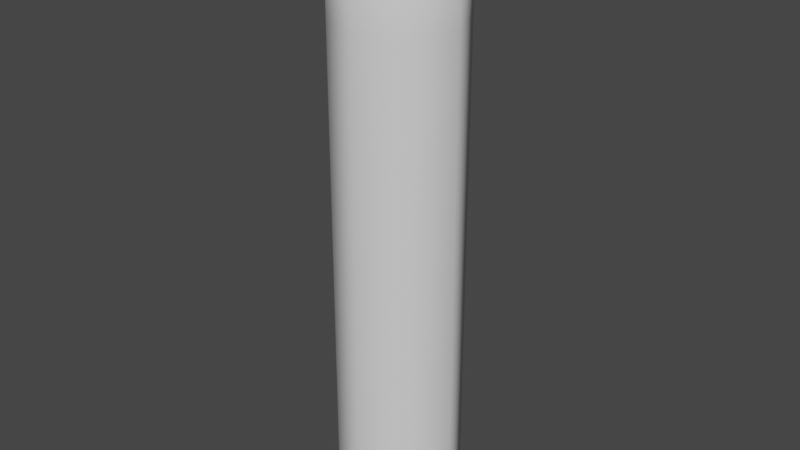 # Source: Deodorant.blend  (saved by Blender 3.3.6; exported with 4.5.12 LTS)
import bpy
from mathutils import Matrix  # noqa: F401  (used for matrix-valued properties, if any)

bpy.ops.wm.read_factory_settings(use_empty=True)
scene = bpy.context.scene
scene.name = 'Scene'

# ---- collections
col_collection = bpy.data.collections.new('Collection'); scene.collection.children.link(col_collection)

# ---- world
world_world = bpy.data.worlds.new('World'); scene.world = world_world
world_world.use_nodes = True; world_world.node_tree.nodes.clear()
_N = world_world.node_tree.nodes; _L = world_world.node_tree.links
n0 = _N.new('ShaderNodeOutputWorld'); n0.name = 'World Output'; n0.location = (300, 300)
n1 = _N.new('ShaderNodeBackground'); n1.name = 'Background'; n1.location = (10, 300)
n1.inputs[0].default_value = (0.05088, 0.05088, 0.05088, 1.0)
_L.new(n1.outputs[0], n0.inputs[0])
n0.is_active_output = True
world_world.color = (0.05088, 0.05088, 0.05088)
world_world.use_sun_shadow = False
world_world.sun_shadow_jitter_overblur = 0.0

# ---- meshes
me_cylinder = bpy.data.meshes.new('Cylinder')
me_cylinder.from_pydata([(-5.588e-09, 0.1147, -0.9), (-5.588e-09, 0.25, 1.0), (0.08111, 0.08111, -0.9), (0.1768, 0.1768, 1.0), (0.1147, 0.0, -0.9), (0.25, 0.0, 1.0), (0.08111, -0.08111, -0.9), (0.1768, -0.1768, 1.0), (-5.588e-09, -0.1147, -0.9), (-5.588e-09, -0.25, 1.0), (-0.08111, -0.08111, -0.9), (-0.1768, -0.1768, 1.0), (-0.1147, 0.0, -0.9), (-0.25, 0.0, 1.0), (-0.08111, 0.08111, -0.9), (-0.1768, 0.1768, 1.0), (0.1768, 0.1768, 1.25), (-5.588e-09, 0.25, 1.25), (0.25, 0.0, 1.25), (0.1768, -0.1768, 1.25), (-5.588e-09, -0.25, 1.25), (-0.1768, -0.1768, 1.25), (-0.25, 0.0, 1.25), (-0.1768, 0.1768, 1.25), (0.1326, 0.1326, 1.375), (-4.191e-09, 0.1875, 1.375), (0.1875, 0.0, 1.375), (0.1326, -0.1326, 1.375), (-4.191e-09, -0.1875, 1.375), (-0.1326, -0.1326, 1.375), (-0.1875, 0.0, 1.375), (-0.1326, 0.1326, 1.375), (0.03315, 0.03315, 1.425), (3.492e-10, 0.04688, 1.425), (0.04688, 1.397e-09, 1.425), (0.03315, -0.03315, 1.425), (3.492e-10, -0.04688, 1.425), (-0.03315, -0.03315, 1.425), (-0.04688, 1.397e-09, 1.425), (-0.03315, 0.03315, 1.425), (-5.588e-09, 0.25, -0.95), (0.1768, 0.1768, -0.95), (0.25, 0.0, -0.95), (0.1768, -0.1768, -0.95), (-5.588e-09, -0.25, -0.95), (-0.1768, -0.1768, -0.95), (-0.25, 0.0, -0.95), (-0.1768, 0.1768, -0.95), (-5.588e-09, 0.25, -1.0), (0.1768, 0.1768, -1.0), (0.25, 0.0, -1.0), (0.1768, -0.1768, -1.0), (-5.588e-09, -0.25, -1.0), (-0.1768, -0.1768, -1.0), (-0.25, 0.0, -1.0), (-0.1768, 0.1768, -1.0), (-5.588e-09, 0.2229, -1.0), (0.1576, 0.1576, -1.0), (0.2229, 0.0, -1.0), (0.1576, -0.1576, -1.0), (-5.588e-09, -0.2229, -1.0), (-0.1576, -0.1576, -1.0), (-0.2229, 0.0, -1.0), (-0.1576, 0.1576, -1.0)], [], [(40, 1, 3, 41), (41, 3, 5, 42), (42, 5, 7, 43), (43, 7, 9, 44), (44, 9, 11, 45), (45, 11, 13, 46), (15, 13, 22, 23), (46, 13, 15, 47), (47, 15, 1, 40), (0, 2, 4, 6, 8, 10, 12, 14), (17, 23, 31, 25), (5, 3, 16, 18), (11, 9, 20, 21), (1, 15, 23, 17), (3, 1, 17, 16), (7, 5, 18, 19), (13, 11, 21, 22), (9, 7, 19, 20), (27, 26, 34, 35), (22, 21, 29, 30), (20, 19, 27, 28), (18, 16, 24, 26), (23, 22, 30, 31), (21, 20, 28, 29), (19, 18, 26, 27), (16, 17, 25, 24), (32, 33, 39, 38, 37, 36, 35, 34), (24, 25, 33, 32), (25, 31, 39, 33), (30, 29, 37, 38), (28, 27, 35, 36), (26, 24, 32, 34), (31, 30, 38, 39), (29, 28, 36, 37), (55, 47, 40, 48), (54, 46, 47, 55), (53, 45, 46, 54), (52, 44, 45, 53), (51, 43, 44, 52), (50, 42, 43, 51), (49, 41, 42, 50), (48, 40, 41, 49), (57, 56, 48, 49), (58, 57, 49, 50), (59, 58, 50, 51), (60, 59, 51, 52), (61, 60, 52, 53), (62, 61, 53, 54), (63, 62, 54, 55), (56, 63, 55, 48), (2, 0, 56, 57), (4, 2, 57, 58), (6, 4, 58, 59), (8, 6, 59, 60), (10, 8, 60, 61), (12, 10, 61, 62), (14, 12, 62, 63), (0, 14, 63, 56)])
me_cylinder.polygons.foreach_set('use_smooth', [True] * 58)
_uv = me_cylinder.uv_layers.new(name='UVMap')
_uv.uv.foreach_set('vector', [1.0, 0.5125, 1.0, 1.0, 0.875, 1.0, 0.875, 0.5125, 0.875, 0.5125, 0.875, 1.0, 0.75, 1.0, 0.75, 0.5125, 0.75, 0.5125, 0.75, 1.0, 0.625, 1.0, 0.625, 0.5125, 0.625, 0.5125, 0.625, 1.0, 0.5, 1.0, 0.5, 0.5125, 0.5, 0.5125, 0.5, 1.0, 0.375, 1.0, 0.375, 0.5125, 0.375, 0.5125, 0.375, 1.0, 0.25, 1.0, 0.25, 0.5125, 0.125, 1.0, 0.25, 1.0, 0.25, 1.0, 0.125, 1.0, 0.25, 0.5125, 0.25, 1.0, 0.125, 1.0, 0.125, 0.5125, 0.125, 0.5125, 0.125, 1.0, 0.0, 1.0, 0.0, 0.5125, 0.75, 0.3601, 0.8279, 0.3279, 0.8601, 0.25, 0.8279, 0.1721, 0.75, 0.1399, 0.6721, 0.1721, 0.6399, 0.25, 0.6721, 0.3279, 0.0, 1.0, 0.125, 1.0, 0.125, 1.0, 0.0, 1.0, 0.75, 1.0, 0.875, 1.0, 0.875, 1.0, 0.75, 1.0, 0.375, 1.0, 0.5, 1.0, 0.5, 1.0, 0.375, 1.0, 0.0, 1.0, 0.125, 1.0, 0.125, 1.0, 0.0, 1.0, 0.875, 1.0, 1.0, 1.0, 1.0, 1.0, 0.875, 1.0, 0.625, 1.0, 0.75, 1.0, 0.75, 1.0, 0.625, 1.0, 0.25, 1.0, 0.375, 1.0, 0.375, 1.0, 0.25, 1.0, 0.5, 1.0, 0.625, 1.0, 0.625, 1.0, 0.5, 1.0, 0.625, 1.0, 0.75, 1.0, 0.75, 1.0, 0.625, 1.0, 0.25, 1.0, 0.375, 1.0, 0.375, 1.0, 0.25, 1.0, 0.5, 1.0, 0.625, 1.0, 0.625, 1.0, 0.5, 1.0, 0.75, 1.0, 0.875, 1.0, 0.875, 1.0, 0.75, 1.0, 0.125, 1.0, 0.25, 1.0, 0.25, 1.0, 0.125, 1.0, 0.375, 1.0, 0.5, 1.0, 0.5, 1.0, 0.375, 1.0, 0.625, 1.0, 0.75, 1.0, 0.75, 1.0, 0.625, 1.0, 0.875, 1.0, 1.0, 1.0, 1.0, 1.0, 0.875, 1.0, 0.4197, 0.4197, 0.25, 0.49, 0.08029, 0.4197, 0.01, 0.25, 0.08029, 0.08029, 0.25, 0.01, 0.4197, 0.08029, 0.49, 0.25, 0.875, 1.0, 1.0, 1.0, 1.0, 1.0, 0.875, 1.0, 0.0, 1.0, 0.125, 1.0, 0.125, 1.0, 0.0, 1.0, 0.25, 1.0, 0.375, 1.0, 0.375, 1.0, 0.25, 1.0, 0.5, 1.0, 0.625, 1.0, 0.625, 1.0, 0.5, 1.0, 0.75, 1.0, 0.875, 1.0, 0.875, 1.0, 0.75, 1.0, 0.125, 1.0, 0.25, 1.0, 0.25, 1.0, 0.125, 1.0, 0.375, 1.0, 0.5, 1.0, 0.5, 1.0, 0.375, 1.0, 0.125, 0.5, 0.125, 0.5125, 0.0, 0.5125, 0.0, 0.5, 0.25, 0.5, 0.25, 0.5125, 0.125, 0.5125, 0.125, 0.5, 0.375, 0.5, 0.375, 0.5125, 0.25, 0.5125, 0.25, 0.5, 0.5, 0.5, 0.5, 0.5125, 0.375, 0.5125, 0.375, 0.5, 0.625, 0.5, 0.625, 0.5125, 0.5, 0.5125, 0.5, 0.5, 0.75, 0.5, 0.75, 0.5125, 0.625, 0.5125, 0.625, 0.5, 0.875, 0.5, 0.875, 0.5125, 0.75, 0.5125, 0.75, 0.5, 1.0, 0.5, 1.0, 0.5125, 0.875, 0.5125, 0.875, 0.5, 0.9013, 0.4013, 0.75, 0.464, 0.75, 0.49, 0.9197, 0.4197, 0.964, 0.25, 0.9013, 0.4013, 0.9197, 0.4197, 0.99, 0.25, 0.9013, 0.09866, 0.964, 0.25, 0.99, 0.25, 0.9197, 0.08029, 0.75, 0.03598, 0.9013, 0.09866, 0.9197, 0.08029, 0.75, 0.01, 0.5987, 0.09866, 0.75, 0.03598, 0.75, 0.01, 0.5803, 0.08029, 0.536, 0.25, 0.5987, 0.09866, 0.5803, 0.08029, 0.51, 0.25, 0.5987, 0.4013, 0.536, 0.25, 0.51, 0.25, 0.5803, 0.4197, 0.75, 0.464, 0.5987, 0.4013, 0.5803, 0.4197, 0.75, 0.49, 0.8279, 0.3279, 0.75, 0.3601, 0.75, 0.464, 0.9013, 0.4013, 0.8601, 0.25, 0.8279, 0.3279, 0.9013, 0.4013, 0.964, 0.25, 0.8279, 0.1721, 0.8601, 0.25, 0.964, 0.25, 0.9013, 0.09866, 0.75, 0.1399, 0.8279, 0.1721, 0.9013, 0.09866, 0.75, 0.03598, 0.6721, 0.1721, 0.75, 0.1399, 0.75, 0.03598, 0.5987, 0.09866, 0.6399, 0.25, 0.6721, 0.1721, 0.5987, 0.09866, 0.536, 0.25, 0.6721, 0.3279, 0.6399, 0.25, 0.536, 0.25, 0.5987, 0.4013, 0.75, 0.3601, 0.6721, 0.3279, 0.5987, 0.4013, 0.75, 0.464])
me_cylinder.update()

# ---- objects
ob_cylinder = bpy.data.objects.new('Cylinder', me_cylinder)

# ---- transforms, parenting, visibility, modifiers, constraints
ob_cylinder.location = (0.0, 0.0, 0.0)

# ---- collection membership
col_collection.objects.link(ob_cylinder)

# ---- scene / render settings (as saved in the file)
scene.frame_start = 1; scene.frame_end = 250; scene.frame_set(1)
scene.render.engine = 'BLENDER_EEVEE_NEXT'
scene.cycles.sampling_pattern = 'TABULATED_SOBOL'
scene.cycles.use_light_tree = False
scene.view_settings.view_transform = 'Filmic'
bpy.context.view_layer.update()

# ---- added for rendering (the .blend has no active camera and no usable light): camera, sun
cam_auto = bpy.data.cameras.new('AutoCamera')
cam_auto.lens = 50.0
cam_auto.sensor_width = 36.0
cam_auto.clip_end = 1000.0
ob_auto_camera = bpy.data.objects.new('AutoCamera', cam_auto)
scene.collection.objects.link(ob_auto_camera)
ob_auto_camera.location = (2.33711, -2.80453, 2.08219)
ob_auto_camera.rotation_euler = (1.09748, -7.21219e-08, 0.694738)
scene.camera = ob_auto_camera
light_auto_sun = bpy.data.lights.new('AutoSun', 'SUN')
light_auto_sun.energy = 3.0
light_auto_sun.angle = 0.0523599
ob_auto_sun = bpy.data.objects.new('AutoSun', light_auto_sun)
scene.collection.objects.link(ob_auto_sun)
ob_auto_sun.rotation_euler = (0.872665, 0.174533, 0.523599)
bpy.context.view_layer.update()
